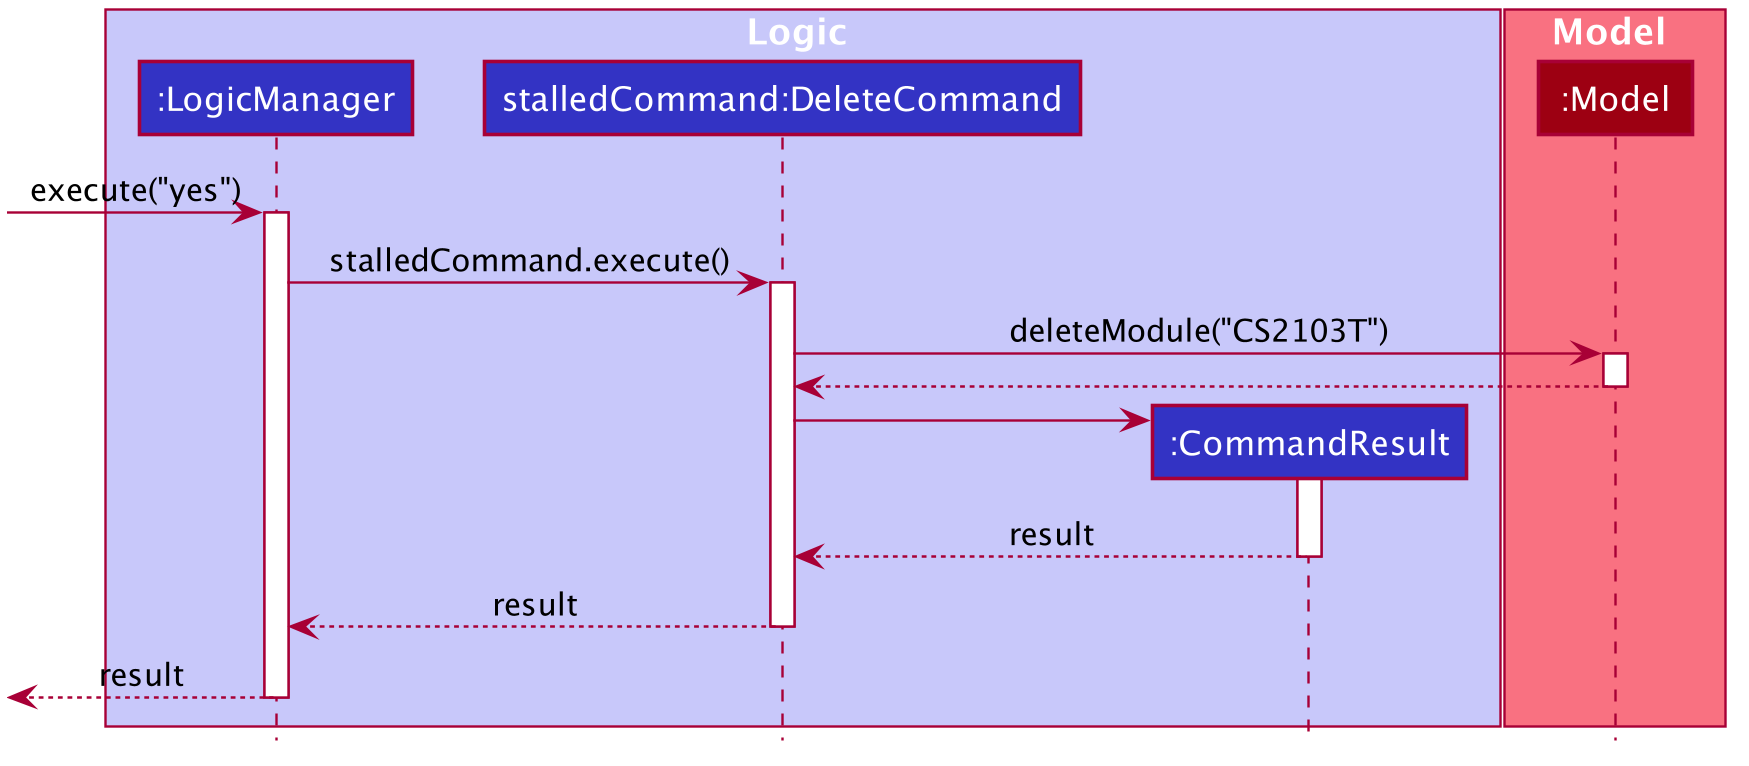

The diagram above was rendered by PlantUML. Its source (embedded in the PNG):
@startuml









skinparam BackgroundColor #FFFFFFF

skinparam Shadowing false

skinparam Class {
    FontColor #FFFFFF
    BorderThickness 1
    BorderColor #FFFFFF
    StereotypeFontColor #FFFFFF
    FontName Arial
}

skinparam Actor {
    BorderColor #000000
    Color #000000
    FontName Arial
}

skinparam Sequence {
    MessageAlign center
    BoxFontSize 15
    BoxPadding 0
    BoxFontColor #FFFFFF
    FontName Arial
}

skinparam Participant {
    FontColor #FFFFFFF
    Padding 20
}

skinparam MinClassWidth 50
skinparam ParticipantPadding 10
skinparam Shadowing false
skinparam DefaultTextAlignment center
skinparam packageStyle Rectangle

hide footbox
hide members
hide circle

box Logic #C8C8FA
participant ":LogicManager" as LogicManager #3333C4
participant "stalledCommand:DeleteCommand" as DeleteCommand #3333C4
participant ":CommandResult" as CommandResult #3333C4
end box

box Model #F97181
participant ":Model" as Model #9D0012
end box

[-> LogicManager : execute("yes")
activate LogicManager

LogicManager -> DeleteCommand : stalledCommand.execute()
activate DeleteCommand

DeleteCommand -> Model : deleteModule("CS2103T")
activate Model

Model --> DeleteCommand
deactivate Model

create CommandResult
DeleteCommand -> CommandResult
activate CommandResult

CommandResult --> DeleteCommand : result
deactivate CommandResult

DeleteCommand --> LogicManager : result
deactivate DeleteCommand

[<--LogicManager : result
deactivate LogicManager
@enduml